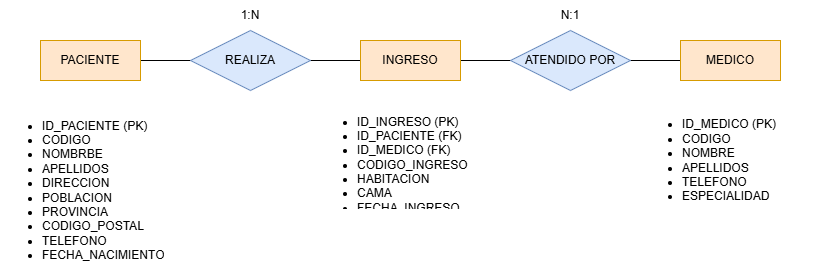

The diagram above was exported from draw.io. Its source (the exported page's mxGraphModel, read from the mxfile embedded in the PNG):
<mxGraphModel dx="1042" dy="626" grid="1" gridSize="10" guides="1" tooltips="1" connect="1" arrows="1" fold="1" page="1" pageScale="1" pageWidth="827" pageHeight="1169" math="0" shadow="0">
  <root>
    <mxCell id="0" />
    <mxCell id="1" parent="0" />
    <mxCell id="CjJy58eIz-RN5HdUrfku-7" style="edgeStyle=orthogonalEdgeStyle;rounded=0;orthogonalLoop=1;jettySize=auto;html=1;entryX=0;entryY=0.5;entryDx=0;entryDy=0;endArrow=none;endFill=0;" edge="1" parent="1" source="CjJy58eIz-RN5HdUrfku-1" target="CjJy58eIz-RN5HdUrfku-2">
      <mxGeometry relative="1" as="geometry" />
    </mxCell>
    <mxCell id="CjJy58eIz-RN5HdUrfku-1" value="PACIENTE" style="whiteSpace=wrap;html=1;align=center;fillColor=#ffe6cc;strokeColor=#d79b00;" vertex="1" parent="1">
      <mxGeometry x="50" y="200" width="100" height="40" as="geometry" />
    </mxCell>
    <mxCell id="CjJy58eIz-RN5HdUrfku-2" value="MEDICO" style="whiteSpace=wrap;html=1;align=center;fillColor=#ffe6cc;strokeColor=#d79b00;" vertex="1" parent="1">
      <mxGeometry x="690" y="200" width="100" height="40" as="geometry" />
    </mxCell>
    <mxCell id="CjJy58eIz-RN5HdUrfku-3" value="INGRESO" style="whiteSpace=wrap;html=1;align=center;fillColor=#ffe6cc;strokeColor=#d79b00;" vertex="1" parent="1">
      <mxGeometry x="370" y="200" width="100" height="40" as="geometry" />
    </mxCell>
    <mxCell id="CjJy58eIz-RN5HdUrfku-5" value="REALIZA" style="shape=rhombus;perimeter=rhombusPerimeter;whiteSpace=wrap;html=1;align=center;fillColor=#dae8fc;strokeColor=#6c8ebf;" vertex="1" parent="1">
      <mxGeometry x="200" y="190" width="120" height="60" as="geometry" />
    </mxCell>
    <mxCell id="CjJy58eIz-RN5HdUrfku-6" value="ATENDIDO POR" style="shape=rhombus;perimeter=rhombusPerimeter;whiteSpace=wrap;html=1;align=center;fillColor=#dae8fc;strokeColor=#6c8ebf;" vertex="1" parent="1">
      <mxGeometry x="520" y="190" width="120" height="60" as="geometry" />
    </mxCell>
    <mxCell id="CjJy58eIz-RN5HdUrfku-8" value="&lt;ul&gt;&lt;li&gt;ID_PACIENTE (PK)&lt;/li&gt;&lt;li&gt;CODIGO&lt;/li&gt;&lt;li&gt;NOMBRBE&lt;/li&gt;&lt;li&gt;APELLIDOS&lt;/li&gt;&lt;li&gt;DIRECCION&lt;/li&gt;&lt;li&gt;POBLACION&lt;/li&gt;&lt;li&gt;PROVINCIA&lt;/li&gt;&lt;li&gt;CODIGO_POSTAL&lt;/li&gt;&lt;li&gt;TELEFONO&lt;/li&gt;&lt;li&gt;FECHA_NACIMIENTO&lt;/li&gt;&lt;/ul&gt;" style="text;strokeColor=none;fillColor=none;html=1;whiteSpace=wrap;verticalAlign=middle;overflow=hidden;" vertex="1" parent="1">
      <mxGeometry x="10" y="260" width="190" height="180" as="geometry" />
    </mxCell>
    <mxCell id="CjJy58eIz-RN5HdUrfku-9" value="&lt;ul&gt;&lt;li&gt;ID_INGRESO (PK)&lt;/li&gt;&lt;li&gt;ID_PACIENTE (FK)&lt;/li&gt;&lt;li&gt;ID_MEDICO (FK)&lt;/li&gt;&lt;li&gt;CODIGO_INGRESO&lt;/li&gt;&lt;li&gt;HABITACION&lt;/li&gt;&lt;li&gt;CAMA&lt;/li&gt;&lt;li&gt;FECHA_INGRESO&lt;/li&gt;&lt;/ul&gt;" style="text;strokeColor=none;fillColor=none;html=1;whiteSpace=wrap;verticalAlign=middle;overflow=hidden;" vertex="1" parent="1">
      <mxGeometry x="325" y="260" width="175" height="110" as="geometry" />
    </mxCell>
    <mxCell id="CjJy58eIz-RN5HdUrfku-10" value="&lt;ul&gt;&lt;li&gt;ID_MEDICO (PK)&lt;/li&gt;&lt;li&gt;CODIGO&lt;/li&gt;&lt;li&gt;NOMBRE&lt;/li&gt;&lt;li&gt;APELLIDOS&lt;/li&gt;&lt;li&gt;TELEFONO&lt;/li&gt;&lt;li&gt;ESPECIALIDAD&lt;/li&gt;&lt;/ul&gt;" style="text;strokeColor=none;fillColor=none;html=1;whiteSpace=wrap;verticalAlign=middle;overflow=hidden;" vertex="1" parent="1">
      <mxGeometry x="650" y="260" width="177.5" height="120" as="geometry" />
    </mxCell>
    <mxCell id="CjJy58eIz-RN5HdUrfku-11" value="1:N" style="text;html=1;whiteSpace=wrap;strokeColor=none;fillColor=none;align=center;verticalAlign=middle;rounded=0;" vertex="1" parent="1">
      <mxGeometry x="230" y="160" width="60" height="30" as="geometry" />
    </mxCell>
    <mxCell id="CjJy58eIz-RN5HdUrfku-12" value="N:1" style="text;html=1;whiteSpace=wrap;strokeColor=none;fillColor=none;align=center;verticalAlign=middle;rounded=0;" vertex="1" parent="1">
      <mxGeometry x="550" y="160" width="60" height="30" as="geometry" />
    </mxCell>
  </root>
</mxGraphModel>